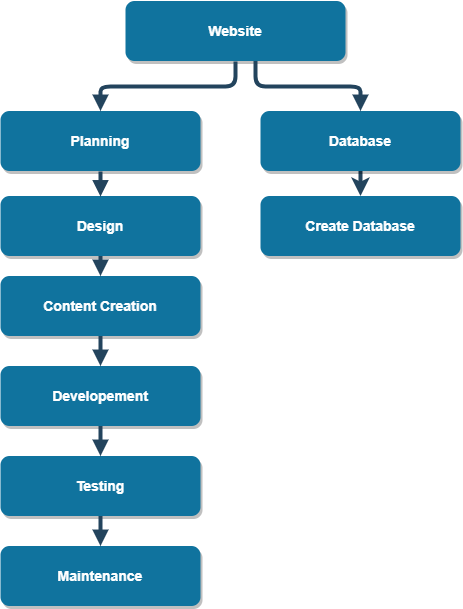

The diagram above was exported from draw.io. Its source (the exported page's mxGraphModel, read from the mxfile embedded in the PNG):
<mxGraphModel dx="856" dy="506" grid="1" gridSize="10" guides="1" tooltips="1" connect="1" arrows="1" fold="1" page="1" pageScale="1.5" pageWidth="1169" pageHeight="827" background="#ffffff" math="0" shadow="0">
  <root>
    <mxCell id="0" />
    <mxCell id="1" parent="0" />
    <mxCell id="3" value="Website" style="rounded=1;fillColor=#10739E;strokeColor=none;shadow=1;gradientColor=none;fontStyle=1;fontColor=#FFFFFF;fontSize=14;" parent="1" vertex="1">
      <mxGeometry x="662" y="345.5" width="220" height="60" as="geometry" />
    </mxCell>
    <mxCell id="4" value="Planning" style="rounded=1;fillColor=#10739E;strokeColor=none;shadow=1;gradientColor=none;fontStyle=1;fontColor=#FFFFFF;fontSize=14;" parent="1" vertex="1">
      <mxGeometry x="537" y="455.5" width="200" height="60" as="geometry" />
    </mxCell>
    <mxCell id="57" value="" style="edgeStyle=orthogonalEdgeStyle;rounded=1;html=1;jettySize=auto;orthogonalLoop=1;strokeWidth=4;strokeColor=#23445D;" parent="1" source="5" target="56" edge="1">
      <mxGeometry relative="1" as="geometry" />
    </mxCell>
    <mxCell id="5" value="Database" style="rounded=1;fillColor=#10739E;strokeColor=none;shadow=1;gradientColor=none;fontStyle=1;fontColor=#FFFFFF;fontSize=14;" parent="1" vertex="1">
      <mxGeometry x="797" y="455.5" width="200" height="60" as="geometry" />
    </mxCell>
    <mxCell id="56" value="Create Database" style="rounded=1;fillColor=#10739E;strokeColor=none;shadow=1;gradientColor=none;fontStyle=1;fontColor=#FFFFFF;fontSize=14;" parent="1" vertex="1">
      <mxGeometry x="797" y="540.5" width="200" height="60" as="geometry" />
    </mxCell>
    <mxCell id="8" value="Design" style="rounded=1;fillColor=#10739E;strokeColor=none;shadow=1;gradientColor=none;fontStyle=1;fontColor=#FFFFFF;fontSize=14;" parent="1" vertex="1">
      <mxGeometry x="537" y="540.5" width="200" height="60" as="geometry" />
    </mxCell>
    <mxCell id="9" value="Content Creation" style="rounded=1;fillColor=#10739E;strokeColor=none;shadow=1;gradientColor=none;fontStyle=1;fontColor=#FFFFFF;fontSize=14;" parent="1" vertex="1">
      <mxGeometry x="537" y="620.5" width="200" height="60" as="geometry" />
    </mxCell>
    <mxCell id="10" value="Developement" style="rounded=1;fillColor=#10739E;strokeColor=none;shadow=1;gradientColor=none;fontStyle=1;fontColor=#FFFFFF;fontSize=14;" parent="1" vertex="1">
      <mxGeometry x="537" y="710.5" width="200" height="60" as="geometry" />
    </mxCell>
    <mxCell id="11" value="Testing" style="rounded=1;fillColor=#10739E;strokeColor=none;shadow=1;gradientColor=none;fontStyle=1;fontColor=#FFFFFF;fontSize=14;" parent="1" vertex="1">
      <mxGeometry x="537" y="800.5" width="200" height="60" as="geometry" />
    </mxCell>
    <mxCell id="12" value="Maintenance" style="rounded=1;fillColor=#10739E;strokeColor=none;shadow=1;gradientColor=none;fontStyle=1;fontColor=#FFFFFF;fontSize=14;" parent="1" vertex="1">
      <mxGeometry x="537" y="890.5" width="200" height="60" as="geometry" />
    </mxCell>
    <mxCell id="30" value="" style="edgeStyle=elbowEdgeStyle;elbow=vertical;strokeWidth=4;endArrow=block;endFill=1;fontStyle=1;strokeColor=#23445D;" parent="1" target="5" edge="1">
      <mxGeometry x="42" y="165.5" width="100" height="100" as="geometry">
        <mxPoint x="792" y="405.5" as="sourcePoint" />
        <mxPoint x="142" y="165.5" as="targetPoint" />
      </mxGeometry>
    </mxCell>
    <mxCell id="31" value="" style="edgeStyle=elbowEdgeStyle;elbow=vertical;strokeWidth=4;endArrow=block;endFill=1;fontStyle=1;strokeColor=#23445D;exitX=0.5;exitY=1;" parent="1" source="3" target="4" edge="1">
      <mxGeometry x="42" y="165.5" width="100" height="100" as="geometry">
        <mxPoint x="792" y="405.5" as="sourcePoint" />
        <mxPoint x="142" y="165.5" as="targetPoint" />
      </mxGeometry>
    </mxCell>
    <mxCell id="34" value="" style="edgeStyle=elbowEdgeStyle;elbow=vertical;strokeWidth=4;endArrow=block;endFill=1;fontStyle=1;strokeColor=#23445D;exitX=0.5;exitY=1;entryX=0.5;entryY=0;" parent="1" source="4" target="8" edge="1">
      <mxGeometry x="277" y="165.5" width="100" height="100" as="geometry">
        <mxPoint x="765" y="550" as="sourcePoint" />
        <mxPoint x="377" y="165.5" as="targetPoint" />
        <Array as="points" />
      </mxGeometry>
    </mxCell>
    <mxCell id="38" value="" style="edgeStyle=elbowEdgeStyle;elbow=vertical;strokeWidth=4;endArrow=block;endFill=1;fontStyle=1;strokeColor=#23445D;" parent="1" source="8" target="9" edge="1">
      <mxGeometry x="317" y="80.5" width="100" height="100" as="geometry">
        <mxPoint x="317" y="180.5" as="sourcePoint" />
        <mxPoint x="417" y="80.5" as="targetPoint" />
      </mxGeometry>
    </mxCell>
    <mxCell id="39" value="" style="edgeStyle=elbowEdgeStyle;elbow=vertical;strokeWidth=4;endArrow=block;endFill=1;fontStyle=1;strokeColor=#23445D;" parent="1" source="9" target="10" edge="1">
      <mxGeometry x="317" y="90.5" width="100" height="100" as="geometry">
        <mxPoint x="317" y="190.5" as="sourcePoint" />
        <mxPoint x="417" y="90.5" as="targetPoint" />
      </mxGeometry>
    </mxCell>
    <mxCell id="40" value="" style="edgeStyle=elbowEdgeStyle;elbow=vertical;strokeWidth=4;endArrow=block;endFill=1;fontStyle=1;strokeColor=#23445D;" parent="1" source="10" target="11" edge="1">
      <mxGeometry x="317" y="100.5" width="100" height="100" as="geometry">
        <mxPoint x="317" y="200.5" as="sourcePoint" />
        <mxPoint x="417" y="100.5" as="targetPoint" />
      </mxGeometry>
    </mxCell>
    <mxCell id="41" value="" style="edgeStyle=elbowEdgeStyle;elbow=vertical;strokeWidth=4;endArrow=block;endFill=1;fontStyle=1;strokeColor=#23445D;" parent="1" source="11" target="12" edge="1">
      <mxGeometry x="317" y="110.5" width="100" height="100" as="geometry">
        <mxPoint x="317" y="210.5" as="sourcePoint" />
        <mxPoint x="417" y="110.5" as="targetPoint" />
      </mxGeometry>
    </mxCell>
  </root>
</mxGraphModel>